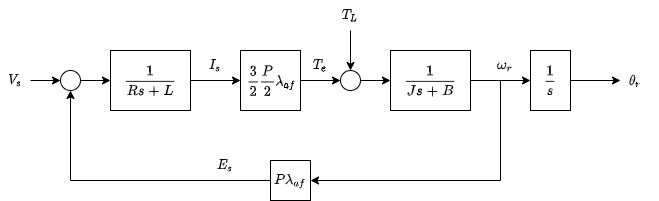

The diagram above was exported from draw.io. Its source (the exported page's mxGraphModel, read from the mxfile embedded in the PNG):
<mxGraphModel dx="1342" dy="873" grid="1" gridSize="10" guides="1" tooltips="1" connect="1" arrows="1" fold="1" page="1" pageScale="1" pageWidth="827" pageHeight="1169" math="1" shadow="0">
  <root>
    <mxCell id="1qV0tFVLVn4LrhkGkhij-0" />
    <mxCell id="1qV0tFVLVn4LrhkGkhij-1" parent="1qV0tFVLVn4LrhkGkhij-0" />
    <mxCell id="apH0OuX2oRmoZZmu51yh-5" style="edgeStyle=orthogonalEdgeStyle;rounded=0;orthogonalLoop=1;jettySize=auto;html=1;exitX=1;exitY=0.5;exitDx=0;exitDy=0;entryX=0;entryY=0.5;entryDx=0;entryDy=0;" parent="1qV0tFVLVn4LrhkGkhij-1" source="RFE6J1yB6IorVNwDvFku-0" target="apH0OuX2oRmoZZmu51yh-0" edge="1">
      <mxGeometry relative="1" as="geometry" />
    </mxCell>
    <mxCell id="RFE6J1yB6IorVNwDvFku-0" value="&amp;nbsp;`3/2 P/2 lambda_(af)`" style="rounded=0;whiteSpace=wrap;html=1;" parent="1qV0tFVLVn4LrhkGkhij-1" vertex="1">
      <mxGeometry x="370" y="250" width="60" height="60" as="geometry" />
    </mxCell>
    <mxCell id="apH0OuX2oRmoZZmu51yh-4" style="edgeStyle=orthogonalEdgeStyle;rounded=0;orthogonalLoop=1;jettySize=auto;html=1;exitX=0;exitY=0.5;exitDx=0;exitDy=0;entryX=0.5;entryY=1;entryDx=0;entryDy=0;" parent="1qV0tFVLVn4LrhkGkhij-1" source="Fo-yldMuh8jobN70_qwO-0" target="apH0OuX2oRmoZZmu51yh-15" edge="1">
      <mxGeometry relative="1" as="geometry" />
    </mxCell>
    <mxCell id="Fo-yldMuh8jobN70_qwO-0" value="`Plambda_(af)`" style="rounded=0;whiteSpace=wrap;html=1;" parent="1qV0tFVLVn4LrhkGkhij-1" vertex="1">
      <mxGeometry x="400" y="360" width="40" height="40" as="geometry" />
    </mxCell>
    <mxCell id="IKva-PyxOSchnGWItvXr-0" value="`1/(Rs+L)`" style="rounded=0;whiteSpace=wrap;html=1;" parent="1qV0tFVLVn4LrhkGkhij-1" vertex="1">
      <mxGeometry x="240" y="250" width="80" height="60" as="geometry" />
    </mxCell>
    <mxCell id="apH0OuX2oRmoZZmu51yh-3" style="edgeStyle=orthogonalEdgeStyle;rounded=0;orthogonalLoop=1;jettySize=auto;html=1;exitX=1;exitY=0.5;exitDx=0;exitDy=0;entryX=1;entryY=0.5;entryDx=0;entryDy=0;" parent="1qV0tFVLVn4LrhkGkhij-1" source="IKva-PyxOSchnGWItvXr-1" target="Fo-yldMuh8jobN70_qwO-0" edge="1">
      <mxGeometry relative="1" as="geometry">
        <Array as="points">
          <mxPoint x="630" y="280" />
          <mxPoint x="630" y="380" />
        </Array>
      </mxGeometry>
    </mxCell>
    <mxCell id="apH0OuX2oRmoZZmu51yh-11" style="edgeStyle=orthogonalEdgeStyle;rounded=0;orthogonalLoop=1;jettySize=auto;html=1;exitX=1;exitY=0.5;exitDx=0;exitDy=0;entryX=0;entryY=0.5;entryDx=0;entryDy=0;" parent="1qV0tFVLVn4LrhkGkhij-1" source="IKva-PyxOSchnGWItvXr-1" target="apH0OuX2oRmoZZmu51yh-1" edge="1">
      <mxGeometry relative="1" as="geometry" />
    </mxCell>
    <mxCell id="IKva-PyxOSchnGWItvXr-1" value="`1/(Js+B)`" style="rounded=0;whiteSpace=wrap;html=1;" parent="1qV0tFVLVn4LrhkGkhij-1" vertex="1">
      <mxGeometry x="520" y="250" width="80" height="60" as="geometry" />
    </mxCell>
    <mxCell id="apH0OuX2oRmoZZmu51yh-6" style="edgeStyle=orthogonalEdgeStyle;rounded=0;orthogonalLoop=1;jettySize=auto;html=1;exitX=1;exitY=0.5;exitDx=0;exitDy=0;entryX=0;entryY=0.5;entryDx=0;entryDy=0;" parent="1qV0tFVLVn4LrhkGkhij-1" source="apH0OuX2oRmoZZmu51yh-0" target="IKva-PyxOSchnGWItvXr-1" edge="1">
      <mxGeometry relative="1" as="geometry" />
    </mxCell>
    <mxCell id="apH0OuX2oRmoZZmu51yh-0" value="" style="ellipse;whiteSpace=wrap;html=1;aspect=fixed;" parent="1qV0tFVLVn4LrhkGkhij-1" vertex="1">
      <mxGeometry x="470" y="270" width="20" height="20" as="geometry" />
    </mxCell>
    <mxCell id="apH0OuX2oRmoZZmu51yh-21" style="edgeStyle=orthogonalEdgeStyle;rounded=0;orthogonalLoop=1;jettySize=auto;html=1;exitX=1;exitY=0.5;exitDx=0;exitDy=0;entryX=0;entryY=0.5;entryDx=0;entryDy=0;" parent="1qV0tFVLVn4LrhkGkhij-1" source="apH0OuX2oRmoZZmu51yh-1" target="apH0OuX2oRmoZZmu51yh-20" edge="1">
      <mxGeometry relative="1" as="geometry" />
    </mxCell>
    <mxCell id="apH0OuX2oRmoZZmu51yh-1" value="`1/s`" style="rounded=0;whiteSpace=wrap;html=1;" parent="1qV0tFVLVn4LrhkGkhij-1" vertex="1">
      <mxGeometry x="660" y="250" width="40" height="60" as="geometry" />
    </mxCell>
    <mxCell id="apH0OuX2oRmoZZmu51yh-10" style="edgeStyle=orthogonalEdgeStyle;rounded=0;orthogonalLoop=1;jettySize=auto;html=1;entryX=0;entryY=0.5;entryDx=0;entryDy=0;exitX=1;exitY=0.5;exitDx=0;exitDy=0;" parent="1qV0tFVLVn4LrhkGkhij-1" source="IKva-PyxOSchnGWItvXr-0" target="RFE6J1yB6IorVNwDvFku-0" edge="1">
      <mxGeometry relative="1" as="geometry">
        <mxPoint x="320" y="280.0000000000001" as="sourcePoint" />
      </mxGeometry>
    </mxCell>
    <mxCell id="apH0OuX2oRmoZZmu51yh-16" style="edgeStyle=orthogonalEdgeStyle;rounded=0;orthogonalLoop=1;jettySize=auto;html=1;exitX=1;exitY=0.5;exitDx=0;exitDy=0;entryX=0;entryY=0.5;entryDx=0;entryDy=0;" parent="1qV0tFVLVn4LrhkGkhij-1" source="apH0OuX2oRmoZZmu51yh-8" target="apH0OuX2oRmoZZmu51yh-15" edge="1">
      <mxGeometry relative="1" as="geometry" />
    </mxCell>
    <mxCell id="apH0OuX2oRmoZZmu51yh-8" value="`V_s`" style="text;html=1;strokeColor=none;fillColor=none;align=center;verticalAlign=middle;whiteSpace=wrap;rounded=0;" parent="1qV0tFVLVn4LrhkGkhij-1" vertex="1">
      <mxGeometry x="130" y="265" width="30" height="30" as="geometry" />
    </mxCell>
    <mxCell id="apH0OuX2oRmoZZmu51yh-13" style="edgeStyle=orthogonalEdgeStyle;rounded=0;orthogonalLoop=1;jettySize=auto;html=1;exitX=0.5;exitY=1;exitDx=0;exitDy=0;entryX=0.5;entryY=0;entryDx=0;entryDy=0;" parent="1qV0tFVLVn4LrhkGkhij-1" source="apH0OuX2oRmoZZmu51yh-12" target="apH0OuX2oRmoZZmu51yh-0" edge="1">
      <mxGeometry relative="1" as="geometry" />
    </mxCell>
    <mxCell id="apH0OuX2oRmoZZmu51yh-12" value="`T_L`" style="text;html=1;strokeColor=none;fillColor=none;align=center;verticalAlign=middle;whiteSpace=wrap;rounded=0;" parent="1qV0tFVLVn4LrhkGkhij-1" vertex="1">
      <mxGeometry x="460" y="200" width="40" height="30" as="geometry" />
    </mxCell>
    <mxCell id="apH0OuX2oRmoZZmu51yh-14" value="`I_s`" style="text;html=1;strokeColor=none;fillColor=none;align=center;verticalAlign=middle;whiteSpace=wrap;rounded=0;" parent="1qV0tFVLVn4LrhkGkhij-1" vertex="1">
      <mxGeometry x="330" y="250" width="30" height="30" as="geometry" />
    </mxCell>
    <mxCell id="apH0OuX2oRmoZZmu51yh-17" style="edgeStyle=orthogonalEdgeStyle;rounded=0;orthogonalLoop=1;jettySize=auto;html=1;exitX=1;exitY=0.5;exitDx=0;exitDy=0;entryX=0;entryY=0.5;entryDx=0;entryDy=0;" parent="1qV0tFVLVn4LrhkGkhij-1" source="apH0OuX2oRmoZZmu51yh-15" target="IKva-PyxOSchnGWItvXr-0" edge="1">
      <mxGeometry relative="1" as="geometry" />
    </mxCell>
    <mxCell id="apH0OuX2oRmoZZmu51yh-15" value="" style="ellipse;whiteSpace=wrap;html=1;aspect=fixed;" parent="1qV0tFVLVn4LrhkGkhij-1" vertex="1">
      <mxGeometry x="190" y="270" width="20" height="20" as="geometry" />
    </mxCell>
    <mxCell id="apH0OuX2oRmoZZmu51yh-18" value="`E_s`" style="text;html=1;strokeColor=none;fillColor=none;align=center;verticalAlign=middle;whiteSpace=wrap;rounded=0;" parent="1qV0tFVLVn4LrhkGkhij-1" vertex="1">
      <mxGeometry x="340" y="350" width="30" height="30" as="geometry" />
    </mxCell>
    <mxCell id="apH0OuX2oRmoZZmu51yh-19" value="`omega_r`" style="text;html=1;strokeColor=none;fillColor=none;align=center;verticalAlign=middle;whiteSpace=wrap;rounded=0;" parent="1qV0tFVLVn4LrhkGkhij-1" vertex="1">
      <mxGeometry x="620" y="250" width="30" height="30" as="geometry" />
    </mxCell>
    <mxCell id="apH0OuX2oRmoZZmu51yh-20" value="`theta_r`" style="text;html=1;strokeColor=none;fillColor=none;align=center;verticalAlign=middle;whiteSpace=wrap;rounded=0;" parent="1qV0tFVLVn4LrhkGkhij-1" vertex="1">
      <mxGeometry x="750" y="265" width="30" height="30" as="geometry" />
    </mxCell>
    <mxCell id="apH0OuX2oRmoZZmu51yh-22" value="`T_e`" style="text;html=1;strokeColor=none;fillColor=none;align=center;verticalAlign=middle;whiteSpace=wrap;rounded=0;" parent="1qV0tFVLVn4LrhkGkhij-1" vertex="1">
      <mxGeometry x="430" y="250" width="40" height="30" as="geometry" />
    </mxCell>
  </root>
</mxGraphModel>